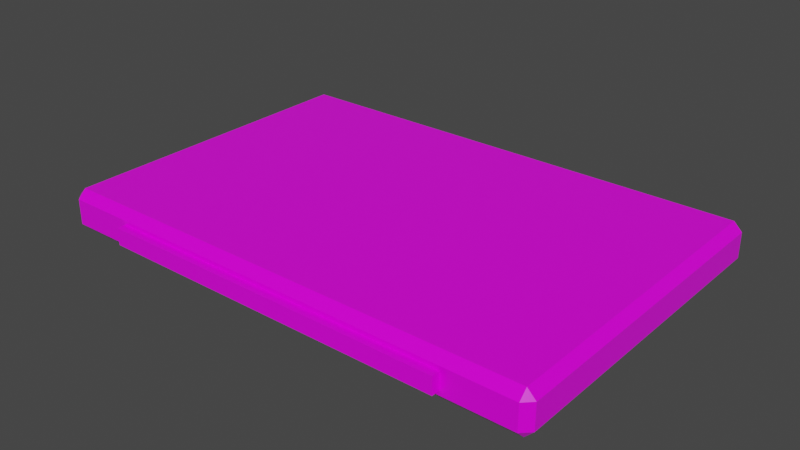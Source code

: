 # Source: objects.blend  (saved by Blender 3.0.42; exported with 4.5.12 LTS)
import bpy
from mathutils import Matrix  # noqa: F401  (used for matrix-valued properties, if any)

bpy.ops.wm.read_factory_settings(use_empty=True)
scene = bpy.context.scene
scene.name = 'Scene'

# ---- collections
col_collection = bpy.data.collections.new('Collection'); scene.collection.children.link(col_collection)

# ---- images (referenced by path relative to the original .blend; pixels are not part of the script)
import os
ASSET_DIR = os.environ.get("B2B_ASSET_DIR", "")  # directory of the original .blend (textures are referenced by path, not embedded)
HERE = os.path.dirname(os.path.abspath(__file__))  # packed textures are extracted next to this script under _unpacked/

def load_image(name, relpath, width, height, colorspace="sRGB"):
    """Load a texture the original file referenced (path relative to the .blend, or extracted next to this script)."""
    p = next((c for c in (os.path.join(HERE, relpath), os.path.join(ASSET_DIR, relpath)) if relpath and os.path.exists(c)), "")
    if p:
        img = bpy.data.images.load(p, check_existing=True)
        img.name = name
    else:  # same state as the original file: an image datablock whose file is absent (Cycles renders it pink)
        img = bpy.data.images.new(name, width, height)
        img.source = "FILE"
        img.filepath = "//" + (relpath or name)
    img.colorspace_settings.name = colorspace
    return img
img_table_wood_texture_jpg_001 = load_image('table_wood_texture.jpg.001', 'table_wood_texture.jpg', 1024, 1024, 'sRGB')
img_table_wood_texture_bump_jpg_001 = load_image('table_wood_texture_bump.jpg.001', 'table_wood_texture_bump.jpg', 1024, 1024, 'sRGB')
img_table_wood_texture_roughness_jpg_001 = load_image('table_wood_texture_roughness.jpg.001', 'table_wood_texture_roughness.jpg', 1024, 1024, 'Non-Color')
img_mini_board_texture_jpg = load_image('mini_board_texture.jpg', 'mini_board_texture.jpg', 1024, 1024, 'sRGB')
img_mini_board_texture_normal_png = load_image('mini_board_texture_normal.png', 'mini_board_texture_normal.png', 1024, 1024, 'Non-Color')

# ---- materials (node trees are filled in below, after node groups)
mat_wood = bpy.data.materials.new('Wood')
mat_wood.alpha_threshold = 0.0
mat_wood.use_transparent_shadow = False
mat_wood.line_color = (0.0, 0.0, 0.0, 1.0)
mat_rubber = bpy.data.materials.new('Rubber')
mat_rubber.use_transparent_shadow = False
mat_miniwood = bpy.data.materials.new('MiniWood')
mat_miniwood.use_transparent_shadow = False

# ---- node groups
ng_auto_smooth = bpy.data.node_groups.new('Auto Smooth', 'GeometryNodeTree')
_s = ng_auto_smooth.interface.new_socket(name='Geometry', in_out='OUTPUT', socket_type='NodeSocketGeometry')
_s = ng_auto_smooth.interface.new_socket(name='Geometry', in_out='INPUT', socket_type='NodeSocketGeometry')
_s = ng_auto_smooth.interface.new_socket(name='Angle', in_out='INPUT', socket_type='NodeSocketFloat')
_s.subtype = 'ANGLE'
_s.min_value = 0.0
_s.max_value = 3.142
ng_auto_smooth.is_modifier = True
_N = ng_auto_smooth.nodes; _L = ng_auto_smooth.links
n0 = _N.new('NodeGroupOutput'); n0.name = 'Group Output'; n0.location = (480, -100)
n1 = _N.new('NodeGroupInput'); n1.name = 'Group Input'; n1.location = (-420, -300)
n2 = _N.new('NodeGroupInput'); n2.name = 'Group Input.001'; n2.location = (-60, -100)
n3 = _N.new('GeometryNodeSetShadeSmooth'); n3.name = 'Set Shade Smooth'; n3.location = (120, -100)
n3.domain = 'EDGE'
n4 = _N.new('GeometryNodeSetShadeSmooth'); n4.name = 'Set Shade Smooth.001'; n4.location = (300, -100)
n5 = _N.new('GeometryNodeInputMeshEdgeAngle'); n5.name = 'Edge Angle'; n5.location = (-420, -220)
n6 = _N.new('GeometryNodeInputEdgeSmooth'); n6.name = 'Is Edge Smooth'; n6.location = (-60, -160)
n7 = _N.new('GeometryNodeInputShadeSmooth'); n7.name = 'Is Face Smooth'; n7.location = (-240, -340)
n8 = _N.new('FunctionNodeBooleanMath'); n8.name = 'Boolean Math'; n8.location = (-60, -220)
n9 = _N.new('FunctionNodeCompare'); n9.name = 'Compare'; n9.location = (-240, -180)
n9.operation = 'LESS_EQUAL'
_L.new(n5.outputs[0], n9.inputs[0])
_L.new(n4.outputs[0], n0.inputs[0])
_L.new(n1.outputs[1], n9.inputs[1])
_L.new(n9.outputs[0], n8.inputs[0])
_L.new(n7.outputs[0], n8.inputs[1])
_L.new(n2.outputs[0], n3.inputs[0])
_L.new(n6.outputs[0], n3.inputs[1])
_L.new(n3.outputs[0], n4.inputs[0])
_L.new(n8.outputs[0], n3.inputs[2])
n0.is_active_output = True

# ---- material node trees
mat_wood.use_nodes = True; mat_wood.node_tree.nodes.clear()
_N = mat_wood.node_tree.nodes; _L = mat_wood.node_tree.links
n0 = _N.new('ShaderNodeOutputMaterial'); n0.name = 'Material Output'; n0.location = (300, 300)
n1 = _N.new('ShaderNodeBsdfPrincipled'); n1.name = 'Principled BSDF'; n1.location = (10, 300)
n1.distribution = 'GGX'
n1.subsurface_method = 'RANDOM_WALK_SKIN'
n1.inputs[3].default_value = 1.45
n1.inputs[27].default_value = (0.0, 0.0, 0.0, 1.0)
n1.inputs[28].default_value = 1.0
n2 = _N.new('ShaderNodeTexImage'); n2.name = 'Image Texture'; n2.location = (-280, 280)
n2.image = img_table_wood_texture_jpg_001
n3 = _N.new('ShaderNodeBump'); n3.name = 'Bump'; n3.location = (-215, -164)
n3.inputs[0].default_value = 0.3917
n3.inputs[1].default_value = 1.0
n3.inputs[2].default_value = 1.0
n4 = _N.new('ShaderNodeTexImage'); n4.name = 'Image Texture.001'; n4.location = (-556, -143)
n4.image = img_table_wood_texture_bump_jpg_001
n5 = _N.new('ShaderNodeTexImage'); n5.name = 'Image Texture.002'; n5.location = (-586, 150)
n5.image = img_table_wood_texture_roughness_jpg_001
_L.new(n1.outputs[0], n0.inputs[0])
_L.new(n2.outputs[0], n1.inputs[0])
_L.new(n3.outputs[0], n1.inputs[5])
_L.new(n4.outputs[0], n3.inputs[3])
_L.new(n5.outputs[0], n1.inputs[2])
n0.is_active_output = True
mat_rubber.use_nodes = True; mat_rubber.node_tree.nodes.clear()
_N = mat_rubber.node_tree.nodes; _L = mat_rubber.node_tree.links
n0 = _N.new('ShaderNodeBsdfPrincipled'); n0.name = 'Principled BSDF'; n0.location = (10, 300)
n0.distribution = 'GGX'
n0.subsurface_method = 'RANDOM_WALK_SKIN'
n0.inputs[0].default_value = (0.007193, 0.007193, 0.007193, 1.0)
n0.inputs[2].default_value = 0.2087
n0.inputs[3].default_value = 1.45
n0.inputs[27].default_value = (0.0, 0.0, 0.0, 1.0)
n0.inputs[28].default_value = 1.0
n1 = _N.new('ShaderNodeOutputMaterial'); n1.name = 'Material Output'; n1.location = (300, 300)
_L.new(n0.outputs[0], n1.inputs[0])
n1.is_active_output = True
mat_miniwood.use_nodes = True; mat_miniwood.node_tree.nodes.clear()
_N = mat_miniwood.node_tree.nodes; _L = mat_miniwood.node_tree.links
n0 = _N.new('ShaderNodeBsdfPrincipled'); n0.name = 'Principled BSDF'; n0.location = (10, 300)
n0.distribution = 'GGX'
n0.subsurface_method = 'RANDOM_WALK_SKIN'
n0.inputs[3].default_value = 1.45
n0.inputs[27].default_value = (0.0, 0.0, 0.0, 1.0)
n0.inputs[28].default_value = 1.0
n1 = _N.new('ShaderNodeOutputMaterial'); n1.name = 'Material Output'; n1.location = (300, 300)
n2 = _N.new('ShaderNodeTexImage'); n2.name = 'Image Texture'; n2.location = (-364, 403)
n2.image = img_mini_board_texture_jpg
n3 = _N.new('ShaderNodeTexImage'); n3.name = 'Image Texture.001'; n3.location = (-348, -291)
n3.image = img_mini_board_texture_normal_png
n4 = _N.new('ShaderNodeTexImage'); n4.name = 'Image Texture.002'; n4.location = (-396, 51)
n4.image = img_table_wood_texture_roughness_jpg_001
_L.new(n0.outputs[0], n1.inputs[0])
_L.new(n2.outputs[0], n0.inputs[0])
_L.new(n3.outputs[0], n0.inputs[5])
_L.new(n4.outputs[0], n0.inputs[2])
n1.is_active_output = True

# ---- world
world_world = bpy.data.worlds.new('World'); scene.world = world_world
world_world.use_nodes = True; world_world.node_tree.nodes.clear()
_N = world_world.node_tree.nodes; _L = world_world.node_tree.links
n0 = _N.new('ShaderNodeOutputWorld'); n0.name = 'World Output'; n0.location = (300, 300)
n1 = _N.new('ShaderNodeBackground'); n1.name = 'Background'; n1.location = (10, 300)
n1.inputs[0].default_value = (0.05088, 0.05088, 0.05088, 1.0)
_L.new(n1.outputs[0], n0.inputs[0])
n0.is_active_output = True
world_world.color = (0.05088, 0.05088, 0.05088)
world_world.use_sun_shadow = False
world_world.sun_shadow_jitter_overblur = 0.0

# ---- meshes
me_cube_001 = bpy.data.meshes.new('Cube.001')
me_cube_001.from_pydata([(-2.9, -1.9, -0.25), (-2.9, -2.0, -0.15), (-3.0, -1.9, -0.15), (-2.9, -2.0, 0.15), (-2.9, -1.9, 0.25), (-3.0, -1.9, 0.15), (-2.9, 1.9, -0.25), (-3.0, 1.9, -0.15), (-2.9, 2.0, -0.15), (-2.9, 1.9, 0.25), (-2.9, 2.0, 0.15), (-3.0, 1.9, 0.15), (2.9, -1.9, -0.25), (3.0, -1.9, -0.15), (2.9, -2.0, -0.15), (2.9, -1.9, 0.25), (2.9, -2.0, 0.15), (3.0, -1.9, 0.15), (2.9, 1.9, -0.25), (2.9, 2.0, -0.15), (3.0, 1.9, -0.15), (2.9, 1.9, 0.25), (3.0, 1.9, 0.15), (2.9, 2.0, 0.15)], [], [(14, 16, 3, 1), (20, 22, 17, 13), (21, 9, 4, 15), (2, 5, 11, 7), (8, 10, 23, 19), (0, 1, 2), (3, 4, 5), (6, 7, 8), (9, 10, 11), (12, 13, 14), (15, 16, 17), (18, 19, 20), (21, 22, 23), (6, 0, 2, 7), (1, 3, 5, 2), (4, 9, 11, 5), (10, 8, 7, 11), (18, 6, 8, 19), (9, 21, 23, 10), (22, 20, 19, 23), (12, 18, 20, 13), (21, 15, 17, 22), (16, 14, 13, 17), (0, 12, 14, 1), (15, 4, 3, 16), (6, 18, 12, 0)])
_uv = me_cube_001.uv_layers.new(name='UVMap')
_uv.uv.foreach_set('vector', [0.03292, 0.3193, 0.03292, 0.3193, 0.03292, 0.9784, 0.03292, 0.9784, 0.9437, 0.3079, 0.9437, 0.3079, 0.05627, 0.3079, 0.05627, 0.3079, 0.9437, 0.3193, 0.9437, 0.9784, 0.05627, 0.9784, 0.05627, 0.3193, 0.05627, 0.9898, 0.05627, 0.9898, 0.9437, 0.9898, 0.9437, 0.9898, 0.9671, 0.9784, 0.9671, 0.9784, 0.9671, 0.3193, 0.9671, 0.3193, 0.05627, 0.9784, 0.03292, 0.9784, 0.05627, 0.9898, 0.03292, 0.9784, 0.05627, 0.9784, 0.05627, 0.9898, 0.9437, 0.9784, 0.9437, 0.9898, 0.9671, 0.9784, 0.9437, 0.9784, 0.9671, 0.9784, 0.9437, 0.9898, 0.05627, 0.3193, 0.05627, 0.3079, 0.03292, 0.3193, 0.05627, 0.3193, 0.03292, 0.3193, 0.05627, 0.3079, 0.9437, 0.3193, 0.9671, 0.3193, 0.9437, 0.3079, 0.9437, 0.3193, 0.9437, 0.3079, 0.9671, 0.3193, 0.9437, 0.9784, 0.05627, 0.9784, 0.05627, 0.9898, 0.9437, 0.9898, 0.03292, 0.9784, 0.03292, 0.9784, 0.05627, 0.9898, 0.05627, 0.9898, 0.05627, 0.9784, 0.9437, 0.9784, 0.9437, 0.9898, 0.05627, 0.9898, 0.9671, 0.9784, 0.9671, 0.9784, 0.9437, 0.9898, 0.9437, 0.9898, 0.9437, 0.3193, 0.9437, 0.9784, 0.9671, 0.9784, 0.9671, 0.3193, 0.9437, 0.9784, 0.9437, 0.3193, 0.9671, 0.3193, 0.9671, 0.9784, 0.9437, 0.3079, 0.9437, 0.3079, 0.9671, 0.3193, 0.9671, 0.3193, 0.05627, 0.3193, 0.9437, 0.3193, 0.9437, 0.3079, 0.05627, 0.3079, 0.9437, 0.3193, 0.05627, 0.3193, 0.05627, 0.3079, 0.9437, 0.3079, 0.03292, 0.3193, 0.03292, 0.3193, 0.05627, 0.3079, 0.05627, 0.3079, 0.05627, 0.9784, 0.05627, 0.3193, 0.03292, 0.3193, 0.03292, 0.9784, 0.05627, 0.3193, 0.05627, 0.9784, 0.03292, 0.9784, 0.03292, 0.3193, 0.9437, 0.9784, 0.9437, 0.3193, 0.05627, 0.3193, 0.05627, 0.9784])
me_cube_001.materials.append(mat_wood)
me_cube_001.use_remesh_fix_poles = True
me_cube_001.use_remesh_preserve_attributes = False
me_cube_001.update()
me_plane = bpy.data.meshes.new('Plane')
me_plane.from_pydata([(-1.9, -1.9, 0.0), (1.9, -1.9, 0.0), (-1.9, 1.9, 0.0), (1.9, 1.9, 0.0), (-1.9, 1.267, 0.0), (-1.9, 0.6333, 0.0), (-1.9, -5.662e-08, 0.0), (-1.9, -0.6333, 0.0), (-1.9, -1.267, 0.0), (-1.267, -1.9, 0.0), (-0.6333, -1.9, 0.0), (5.662e-08, -1.9, 0.0), (0.6333, -1.9, 0.0), (1.267, -1.9, 0.0), (1.9, -1.267, 0.0), (1.9, -0.6333, 0.0), (1.9, 5.662e-08, 0.0), (1.9, 0.6333, 0.0), (1.9, 1.267, 0.0), (1.267, 1.9, 0.0), (0.6333, 1.9, 0.0), (-5.662e-08, 1.9, 0.0), (-0.6333, 1.9, 0.0), (-1.267, 1.9, 0.0), (-1.267, -1.267, 0.0), (-1.267, -0.6333, 0.0), (-1.267, 5.662e-08, 0.0), (-1.267, 0.6333, 0.0), (-1.267, 1.267, 0.0), (-0.6333, -1.267, 0.0), (-0.6333, -0.6333, 0.0), (-0.6333, 5.662e-08, 0.0), (-0.6333, 0.6333, 0.0), (-0.6333, 1.267, 0.0), (3.775e-08, -1.267, 0.0), (1.887e-08, -0.6333, 0.0), (-1.688e-15, 5.662e-08, 0.0), (-1.887e-08, 0.6333, 0.0), (-3.775e-08, 1.267, 0.0), (0.6333, -1.267, 0.0), (0.6333, -0.6333, 0.0), (0.6333, 5.662e-08, 0.0), (0.6333, 0.6333, 0.0), (0.6333, 1.267, 0.0), (1.267, -1.267, 0.0), (1.267, -0.6333, 0.0), (1.267, 5.662e-08, 0.0), (1.267, 0.6333, 0.0), (1.267, 1.267, 0.0), (-2.1, -2.1, -0.1), (-1.9, -1.9, -0.1), (-1.9, -1.9, 0.1), (2.1, -2.1, -0.1), (1.9, -1.9, -0.1), (1.9, -1.9, 0.1), (2.1, -2.1, 0.1), (2.1, 2.1, -0.1), (2.1, 2.1, 0.1), (1.9, 1.9, -0.1), (1.9, 1.9, 0.1), (-2.1, 2.1, -0.1), (-2.1, 2.1, 0.1), (-1.9, 1.9, -0.1), (-1.9, 1.9, 0.1), (-2.1, -2.1, 0.1)], [], [(48, 18, 3, 19), (4, 28, 23, 2), (28, 33, 22, 23), (33, 38, 21, 22), (38, 43, 20, 21), (43, 48, 19, 20), (0, 9, 24, 8), (8, 24, 25, 7), (7, 25, 26, 6), (6, 26, 27, 5), (5, 27, 28, 4), (9, 10, 29, 24), (24, 29, 30, 25), (25, 30, 31, 26), (26, 31, 32, 27), (27, 32, 33, 28), (10, 11, 34, 29), (29, 34, 35, 30), (30, 35, 36, 31), (31, 36, 37, 32), (32, 37, 38, 33), (11, 12, 39, 34), (34, 39, 40, 35), (35, 40, 41, 36), (36, 41, 42, 37), (37, 42, 43, 38), (12, 13, 44, 39), (39, 44, 45, 40), (40, 45, 46, 41), (41, 46, 47, 42), (42, 47, 48, 43), (13, 1, 14, 44), (44, 14, 15, 45), (45, 15, 16, 46), (46, 16, 17, 47), (47, 17, 18, 48), (50, 51, 54, 53), (52, 55, 64, 49), (50, 53, 52, 49), (54, 51, 64, 55), (53, 54, 59, 58), (56, 57, 55, 52), (53, 58, 56, 52), (59, 54, 55, 57), (58, 59, 63, 62), (60, 61, 57, 56), (58, 62, 60, 56), (63, 59, 57, 61), (62, 63, 51, 50), (49, 64, 61, 60), (62, 50, 49, 60), (51, 63, 61, 64)])
me_plane.polygons.foreach_set('use_smooth', [True] * 52)
me_plane.polygons.foreach_set('material_index', [0, 0, 0, 0, 0, 0, 0, 0, 0, 0, 0, 0, 0, 0, 0, 0, 0, 0, 0, 0, 0, 0, 0, 0, 0, 0, 0, 0, 0, 0, 0, 0, 0, 0, 0, 0, 1, 1, 1, 1, 1, 1, 1, 1, 1, 1, 1, 1, 1, 1, 1, 1])
_uv = me_plane.uv_layers.new(name='UVMap')
_uv.uv.foreach_set('vector', [0.8333, 0.8333, 1.0, 0.8333, 1.0, 1.0, 0.8333, 1.0, 0.0, 0.8333, 0.1667, 0.8333, 0.1667, 1.0, 0.0, 1.0, 0.1667, 0.8333, 0.3333, 0.8333, 0.3333, 1.0, 0.1667, 1.0, 0.3333, 0.8333, 0.5, 0.8333, 0.5, 1.0, 0.3333, 1.0, 0.5, 0.8333, 0.6667, 0.8333, 0.6667, 1.0, 0.5, 1.0, 0.6667, 0.8333, 0.8333, 0.8333, 0.8333, 1.0, 0.6667, 1.0, 0.0, 0.0, 0.1667, 0.0, 0.1667, 0.1667, 0.0, 0.1667, 0.0, 0.1667, 0.1667, 0.1667, 0.1667, 0.3333, 0.0, 0.3333, 0.0, 0.3333, 0.1667, 0.3333, 0.1667, 0.5, 0.0, 0.5, 0.0, 0.5, 0.1667, 0.5, 0.1667, 0.6667, 0.0, 0.6667, 0.0, 0.6667, 0.1667, 0.6667, 0.1667, 0.8333, 0.0, 0.8333, 0.1667, 0.0, 0.3333, 0.0, 0.3333, 0.1667, 0.1667, 0.1667, 0.1667, 0.1667, 0.3333, 0.1667, 0.3333, 0.3333, 0.1667, 0.3333, 0.1667, 0.3333, 0.3333, 0.3333, 0.3333, 0.5, 0.1667, 0.5, 0.1667, 0.5, 0.3333, 0.5, 0.3333, 0.6667, 0.1667, 0.6667, 0.1667, 0.6667, 0.3333, 0.6667, 0.3333, 0.8333, 0.1667, 0.8333, 0.3333, 0.0, 0.5, 0.0, 0.5, 0.1667, 0.3333, 0.1667, 0.3333, 0.1667, 0.5, 0.1667, 0.5, 0.3333, 0.3333, 0.3333, 0.3333, 0.3333, 0.5, 0.3333, 0.5, 0.5, 0.3333, 0.5, 0.3333, 0.5, 0.5, 0.5, 0.5, 0.6667, 0.3333, 0.6667, 0.3333, 0.6667, 0.5, 0.6667, 0.5, 0.8333, 0.3333, 0.8333, 0.5, 0.0, 0.6667, 0.0, 0.6667, 0.1667, 0.5, 0.1667, 0.5, 0.1667, 0.6667, 0.1667, 0.6667, 0.3333, 0.5, 0.3333, 0.5, 0.3333, 0.6667, 0.3333, 0.6667, 0.5, 0.5, 0.5, 0.5, 0.5, 0.6667, 0.5, 0.6667, 0.6667, 0.5, 0.6667, 0.5, 0.6667, 0.6667, 0.6667, 0.6667, 0.8333, 0.5, 0.8333, 0.6667, 0.0, 0.8333, 0.0, 0.8333, 0.1667, 0.6667, 0.1667, 0.6667, 0.1667, 0.8333, 0.1667, 0.8333, 0.3333, 0.6667, 0.3333, 0.6667, 0.3333, 0.8333, 0.3333, 0.8333, 0.5, 0.6667, 0.5, 0.6667, 0.5, 0.8333, 0.5, 0.8333, 0.6667, 0.6667, 0.6667, 0.6667, 0.6667, 0.8333, 0.6667, 0.8333, 0.8333, 0.6667, 0.8333, 0.8333, 0.0, 1.0, 0.0, 1.0, 0.1667, 0.8333, 0.1667, 0.8333, 0.1667, 1.0, 0.1667, 1.0, 0.3333, 0.8333, 0.3333, 0.8333, 0.3333, 1.0, 0.3333, 1.0, 0.5, 0.8333, 0.5, 0.8333, 0.5, 1.0, 0.5, 1.0, 0.6667, 0.8333, 0.6667, 0.8333, 0.6667, 1.0, 0.6667, 1.0, 0.8333, 0.8333, 0.8333, 0.5365, 0.6417, 0.4593, 0.6417, 0.4593, 0.4726, 0.5365, 0.4726, 0.9669, 0.3963, 0.8897, 0.3963, 0.8897, 0.2094, 0.9669, 0.2094, 0.061, 0.5751, 0.7749, 0.5751, 0.8124, 0.5934, 0.02343, 0.5934, 0.061, 0.9591, 0.7749, 0.9591, 0.8124, 0.9773, 0.02343, 0.9773, 0.5365, 0.8107, 0.4593, 0.8107, 0.4593, 0.6417, 0.5365, 0.6417, 0.8124, 0.2094, 0.8897, 0.2094, 0.8897, 0.3963, 0.8124, 0.3963, 0.7749, 0.5751, 0.7749, 0.2277, 0.8124, 0.2094, 0.8124, 0.5934, 0.061, 0.6117, 0.061, 0.9591, 0.02343, 0.9773, 0.02343, 0.5934, 0.6137, 0.4726, 0.5365, 0.4726, 0.5365, 0.3036, 0.6137, 0.3036, 0.9669, 0.5831, 0.8897, 0.5831, 0.8897, 0.3963, 0.9669, 0.3963, 0.7749, 0.2277, 0.061, 0.2277, 0.02343, 0.2094, 0.8124, 0.2094, 0.7749, 0.6117, 0.061, 0.6117, 0.02343, 0.5934, 0.8124, 0.5934, 0.4593, 0.3036, 0.5365, 0.3036, 0.5365, 0.4726, 0.4593, 0.4726, 0.8124, 0.3963, 0.8897, 0.3963, 0.8897, 0.5831, 0.8124, 0.5831, 0.061, 0.2277, 0.061, 0.5751, 0.02343, 0.5934, 0.02343, 0.2094, 0.7749, 0.9591, 0.7749, 0.6117, 0.8124, 0.5934, 0.8124, 0.9773])
me_plane.materials.append(mat_rubber)
me_plane.materials.append(mat_wood)
me_plane.use_remesh_fix_poles = True
me_plane.use_remesh_preserve_attributes = False
me_plane.update()
me_cube = bpy.data.meshes.new('Cube')
me_cube.from_pydata([(-2.5, -0.5, -0.1), (-2.5, -0.5, 0.1), (-2.5, 0.5, -0.1), (-2.5, 0.5, 0.1), (2.5, -0.5, -0.1), (2.5, -0.5, 0.1), (2.5, 0.5, -0.1), (2.5, 0.5, 0.1)], [], [(0, 1, 3, 2), (2, 3, 7, 6), (6, 7, 5, 4), (4, 5, 1, 0), (2, 6, 4, 0), (7, 3, 1, 5)])
_uv = me_cube.uv_layers.new(name='UVMap')
_uv.uv.foreach_set('vector', [0.9449, 0.9813, 0.9049, 0.9813, 0.9049, 0.01193, 0.9449, 0.01193, 0.9945, 0.4617, 0.9945, 0.6661, 0.00682, 0.6661, 0.00682, 0.4617, 0.999, 0.9912, 0.959, 0.9912, 0.959, 0.008689, 0.999, 0.008689, 0.9886, 0.0078, 0.9886, 0.2122, 0.02146, 0.2122, 0.02146, 0.0078, 0.009162, 0.00666, 0.9944, 0.006661, 0.9944, 0.9933, 0.009162, 0.9933, 0.9951, 0.02528, 0.002017, 0.02528, 0.002017, 0.9941, 0.9951, 0.9941])
me_cube.materials.append(mat_miniwood)
me_cube.use_remesh_fix_poles = True
me_cube.use_remesh_preserve_attributes = False
me_cube.update()

# ---- objects
ob_cube = bpy.data.objects.new('Cube', me_cube_001)
ob_plane = bpy.data.objects.new('Plane', me_plane)
ob_cube_001 = bpy.data.objects.new('Cube.001', me_cube)

# ---- transforms, parenting, visibility, modifiers, constraints
ob_cube.location = (0.0, 0.0, 0.0)
ob_plane.location = (0.0, 0.0, 0.0)
_m = ob_plane.modifiers.new('Auto Smooth', 'NODES')
_m.node_group = ng_auto_smooth
_gi = [s.identifier for s in ng_auto_smooth.interface.items_tree if s.item_type == 'SOCKET' and s.in_out == 'INPUT']
_m[_gi[1]] = 0.5236  # Angle
ob_cube_001.location = (0.0, 0.0, 0.0)

# ---- collection membership
col_collection.objects.link(ob_cube)
col_collection.objects.link(ob_plane)
col_collection.objects.link(ob_cube_001)

# ---- scene / render settings (as saved in the file)
scene.frame_start = 1; scene.frame_end = 250; scene.frame_set(1)
scene.render.engine = 'BLENDER_EEVEE_NEXT'
scene.cycles.sampling_pattern = 'TABULATED_SOBOL'
scene.cycles.use_light_tree = False
scene.view_settings.view_transform = 'Filmic'
bpy.context.view_layer.update()

# ---- added for rendering (the .blend has no active camera and no usable light): camera, sun
cam_auto = bpy.data.cameras.new('AutoCamera')
cam_auto.lens = 50.0
cam_auto.sensor_width = 36.0
cam_auto.clip_end = 1000.0
ob_auto_camera = bpy.data.objects.new('AutoCamera', cam_auto)
scene.collection.objects.link(ob_auto_camera)
ob_auto_camera.location = (6.79206, -8.15047, 5.43364)
ob_auto_camera.rotation_euler = (1.09748, -7.21219e-08, 0.694738)
scene.camera = ob_auto_camera
light_auto_sun = bpy.data.lights.new('AutoSun', 'SUN')
light_auto_sun.energy = 3.0
light_auto_sun.angle = 0.0523599
ob_auto_sun = bpy.data.objects.new('AutoSun', light_auto_sun)
scene.collection.objects.link(ob_auto_sun)
ob_auto_sun.rotation_euler = (0.872665, 0.174533, 0.523599)
bpy.context.view_layer.update()
